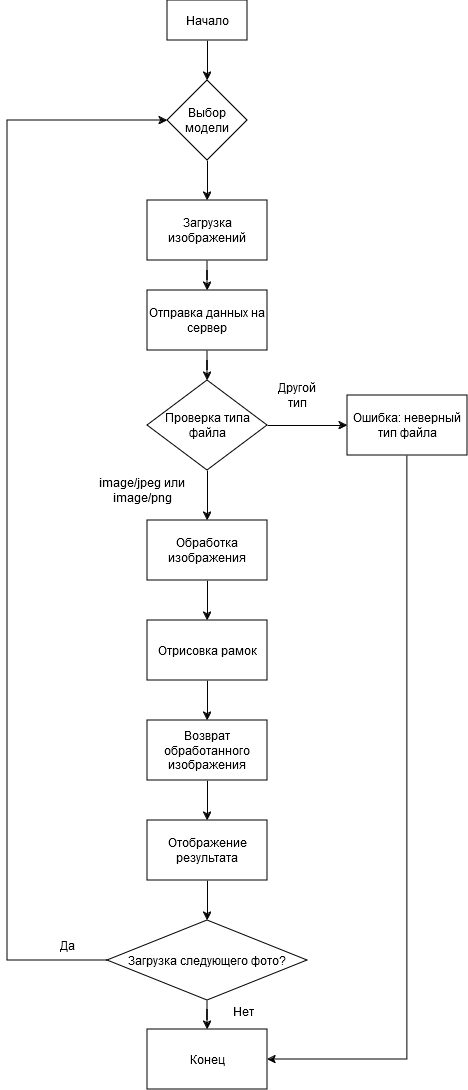

The diagram above was exported from draw.io. Its source (the exported page's mxGraphModel, read from the mxfile embedded in the PNG):
<mxGraphModel dx="1434" dy="782" grid="1" gridSize="10" guides="1" tooltips="1" connect="1" arrows="1" fold="1" page="1" pageScale="1" pageWidth="827" pageHeight="1169" math="0" shadow="0">
  <root>
    <mxCell id="0" />
    <mxCell id="1" parent="0" />
    <mxCell id="-ZAQHy-ZLQ5BELBWvdFn-3" value="" style="edgeStyle=orthogonalEdgeStyle;rounded=0;orthogonalLoop=1;jettySize=auto;html=1;" edge="1" parent="1" source="-ZAQHy-ZLQ5BELBWvdFn-1" target="-ZAQHy-ZLQ5BELBWvdFn-2">
      <mxGeometry relative="1" as="geometry" />
    </mxCell>
    <mxCell id="-ZAQHy-ZLQ5BELBWvdFn-1" value="Начало" style="rounded=0;whiteSpace=wrap;html=1;" vertex="1" parent="1">
      <mxGeometry x="360" y="80" width="80" height="40" as="geometry" />
    </mxCell>
    <mxCell id="-ZAQHy-ZLQ5BELBWvdFn-5" value="" style="edgeStyle=orthogonalEdgeStyle;rounded=0;orthogonalLoop=1;jettySize=auto;html=1;" edge="1" parent="1" source="-ZAQHy-ZLQ5BELBWvdFn-2" target="-ZAQHy-ZLQ5BELBWvdFn-4">
      <mxGeometry relative="1" as="geometry" />
    </mxCell>
    <mxCell id="-ZAQHy-ZLQ5BELBWvdFn-2" value="Выбор модели" style="rhombus;whiteSpace=wrap;html=1;rounded=0;" vertex="1" parent="1">
      <mxGeometry x="360" y="160" width="80" height="80" as="geometry" />
    </mxCell>
    <mxCell id="-ZAQHy-ZLQ5BELBWvdFn-7" value="" style="edgeStyle=orthogonalEdgeStyle;rounded=0;orthogonalLoop=1;jettySize=auto;html=1;" edge="1" parent="1" source="-ZAQHy-ZLQ5BELBWvdFn-4" target="-ZAQHy-ZLQ5BELBWvdFn-6">
      <mxGeometry relative="1" as="geometry" />
    </mxCell>
    <mxCell id="-ZAQHy-ZLQ5BELBWvdFn-4" value="Загрузка изображений" style="whiteSpace=wrap;html=1;rounded=0;" vertex="1" parent="1">
      <mxGeometry x="340" y="280" width="120" height="60" as="geometry" />
    </mxCell>
    <mxCell id="-ZAQHy-ZLQ5BELBWvdFn-11" value="" style="edgeStyle=orthogonalEdgeStyle;rounded=0;orthogonalLoop=1;jettySize=auto;html=1;" edge="1" parent="1" source="-ZAQHy-ZLQ5BELBWvdFn-6" target="-ZAQHy-ZLQ5BELBWvdFn-10">
      <mxGeometry relative="1" as="geometry" />
    </mxCell>
    <mxCell id="-ZAQHy-ZLQ5BELBWvdFn-6" value="Отправка данных на сервер" style="whiteSpace=wrap;html=1;rounded=0;" vertex="1" parent="1">
      <mxGeometry x="340" y="370" width="120" height="60" as="geometry" />
    </mxCell>
    <mxCell id="-ZAQHy-ZLQ5BELBWvdFn-13" value="" style="edgeStyle=orthogonalEdgeStyle;rounded=0;orthogonalLoop=1;jettySize=auto;html=1;" edge="1" parent="1" source="-ZAQHy-ZLQ5BELBWvdFn-10" target="-ZAQHy-ZLQ5BELBWvdFn-12">
      <mxGeometry relative="1" as="geometry" />
    </mxCell>
    <mxCell id="-ZAQHy-ZLQ5BELBWvdFn-16" value="" style="edgeStyle=orthogonalEdgeStyle;rounded=0;orthogonalLoop=1;jettySize=auto;html=1;" edge="1" parent="1" source="-ZAQHy-ZLQ5BELBWvdFn-10" target="-ZAQHy-ZLQ5BELBWvdFn-15">
      <mxGeometry relative="1" as="geometry" />
    </mxCell>
    <mxCell id="-ZAQHy-ZLQ5BELBWvdFn-10" value="Проверка типа файла" style="rhombus;whiteSpace=wrap;html=1;rounded=0;" vertex="1" parent="1">
      <mxGeometry x="340" y="460" width="120" height="90" as="geometry" />
    </mxCell>
    <mxCell id="-ZAQHy-ZLQ5BELBWvdFn-19" value="" style="edgeStyle=orthogonalEdgeStyle;rounded=0;orthogonalLoop=1;jettySize=auto;html=1;" edge="1" parent="1" source="-ZAQHy-ZLQ5BELBWvdFn-12" target="-ZAQHy-ZLQ5BELBWvdFn-18">
      <mxGeometry relative="1" as="geometry" />
    </mxCell>
    <mxCell id="-ZAQHy-ZLQ5BELBWvdFn-12" value="Обработка изображения" style="whiteSpace=wrap;html=1;rounded=0;" vertex="1" parent="1">
      <mxGeometry x="340" y="600" width="120" height="60" as="geometry" />
    </mxCell>
    <mxCell id="-ZAQHy-ZLQ5BELBWvdFn-14" value="image/jpeg или image/png" style="text;html=1;align=center;verticalAlign=middle;whiteSpace=wrap;rounded=0;" vertex="1" parent="1">
      <mxGeometry x="290" y="555" width="90" height="30" as="geometry" />
    </mxCell>
    <mxCell id="-ZAQHy-ZLQ5BELBWvdFn-29" style="edgeStyle=orthogonalEdgeStyle;rounded=0;orthogonalLoop=1;jettySize=auto;html=1;entryX=1;entryY=0.5;entryDx=0;entryDy=0;" edge="1" parent="1" source="-ZAQHy-ZLQ5BELBWvdFn-15" target="-ZAQHy-ZLQ5BELBWvdFn-27">
      <mxGeometry relative="1" as="geometry">
        <Array as="points">
          <mxPoint x="600" y="1139" />
        </Array>
      </mxGeometry>
    </mxCell>
    <mxCell id="-ZAQHy-ZLQ5BELBWvdFn-15" value="Ошибка: неверный тип файла" style="whiteSpace=wrap;html=1;rounded=0;" vertex="1" parent="1">
      <mxGeometry x="540" y="475" width="120" height="60" as="geometry" />
    </mxCell>
    <mxCell id="-ZAQHy-ZLQ5BELBWvdFn-17" value="Другой тип" style="text;html=1;align=center;verticalAlign=middle;whiteSpace=wrap;rounded=0;" vertex="1" parent="1">
      <mxGeometry x="460" y="460" width="60" height="30" as="geometry" />
    </mxCell>
    <mxCell id="-ZAQHy-ZLQ5BELBWvdFn-21" value="" style="edgeStyle=orthogonalEdgeStyle;rounded=0;orthogonalLoop=1;jettySize=auto;html=1;" edge="1" parent="1" source="-ZAQHy-ZLQ5BELBWvdFn-18" target="-ZAQHy-ZLQ5BELBWvdFn-20">
      <mxGeometry relative="1" as="geometry" />
    </mxCell>
    <mxCell id="-ZAQHy-ZLQ5BELBWvdFn-18" value="Отрисовка рамок" style="whiteSpace=wrap;html=1;rounded=0;" vertex="1" parent="1">
      <mxGeometry x="340" y="700" width="120" height="60" as="geometry" />
    </mxCell>
    <mxCell id="-ZAQHy-ZLQ5BELBWvdFn-23" value="" style="edgeStyle=orthogonalEdgeStyle;rounded=0;orthogonalLoop=1;jettySize=auto;html=1;" edge="1" parent="1" source="-ZAQHy-ZLQ5BELBWvdFn-20" target="-ZAQHy-ZLQ5BELBWvdFn-22">
      <mxGeometry relative="1" as="geometry" />
    </mxCell>
    <mxCell id="-ZAQHy-ZLQ5BELBWvdFn-20" value="Возврат обработанного изображения" style="whiteSpace=wrap;html=1;rounded=0;" vertex="1" parent="1">
      <mxGeometry x="340" y="800" width="120" height="60" as="geometry" />
    </mxCell>
    <mxCell id="-ZAQHy-ZLQ5BELBWvdFn-25" value="" style="edgeStyle=orthogonalEdgeStyle;rounded=0;orthogonalLoop=1;jettySize=auto;html=1;" edge="1" parent="1" source="-ZAQHy-ZLQ5BELBWvdFn-22" target="-ZAQHy-ZLQ5BELBWvdFn-24">
      <mxGeometry relative="1" as="geometry" />
    </mxCell>
    <mxCell id="-ZAQHy-ZLQ5BELBWvdFn-22" value="Отображение результата" style="whiteSpace=wrap;html=1;rounded=0;" vertex="1" parent="1">
      <mxGeometry x="340" y="900" width="120" height="60" as="geometry" />
    </mxCell>
    <mxCell id="-ZAQHy-ZLQ5BELBWvdFn-26" style="edgeStyle=orthogonalEdgeStyle;rounded=0;orthogonalLoop=1;jettySize=auto;html=1;entryX=0;entryY=0.5;entryDx=0;entryDy=0;" edge="1" parent="1" source="-ZAQHy-ZLQ5BELBWvdFn-24" target="-ZAQHy-ZLQ5BELBWvdFn-2">
      <mxGeometry relative="1" as="geometry">
        <Array as="points">
          <mxPoint x="200" y="1040" />
          <mxPoint x="200" y="200" />
        </Array>
      </mxGeometry>
    </mxCell>
    <mxCell id="-ZAQHy-ZLQ5BELBWvdFn-28" value="" style="edgeStyle=orthogonalEdgeStyle;rounded=0;orthogonalLoop=1;jettySize=auto;html=1;" edge="1" parent="1" source="-ZAQHy-ZLQ5BELBWvdFn-24" target="-ZAQHy-ZLQ5BELBWvdFn-27">
      <mxGeometry relative="1" as="geometry" />
    </mxCell>
    <mxCell id="-ZAQHy-ZLQ5BELBWvdFn-24" value="Загрузка следующего фото?" style="rhombus;whiteSpace=wrap;html=1;rounded=0;" vertex="1" parent="1">
      <mxGeometry x="300" y="1000" width="200" height="80" as="geometry" />
    </mxCell>
    <mxCell id="-ZAQHy-ZLQ5BELBWvdFn-27" value="Конец" style="whiteSpace=wrap;html=1;rounded=0;" vertex="1" parent="1">
      <mxGeometry x="340" y="1109" width="120" height="60" as="geometry" />
    </mxCell>
    <mxCell id="-ZAQHy-ZLQ5BELBWvdFn-30" value="Нет" style="text;html=1;align=center;verticalAlign=middle;whiteSpace=wrap;rounded=0;" vertex="1" parent="1">
      <mxGeometry x="406" y="1076" width="60" height="30" as="geometry" />
    </mxCell>
    <mxCell id="-ZAQHy-ZLQ5BELBWvdFn-31" value="Да" style="text;html=1;align=center;verticalAlign=middle;whiteSpace=wrap;rounded=0;" vertex="1" parent="1">
      <mxGeometry x="230" y="1010" width="60" height="30" as="geometry" />
    </mxCell>
  </root>
</mxGraphModel>